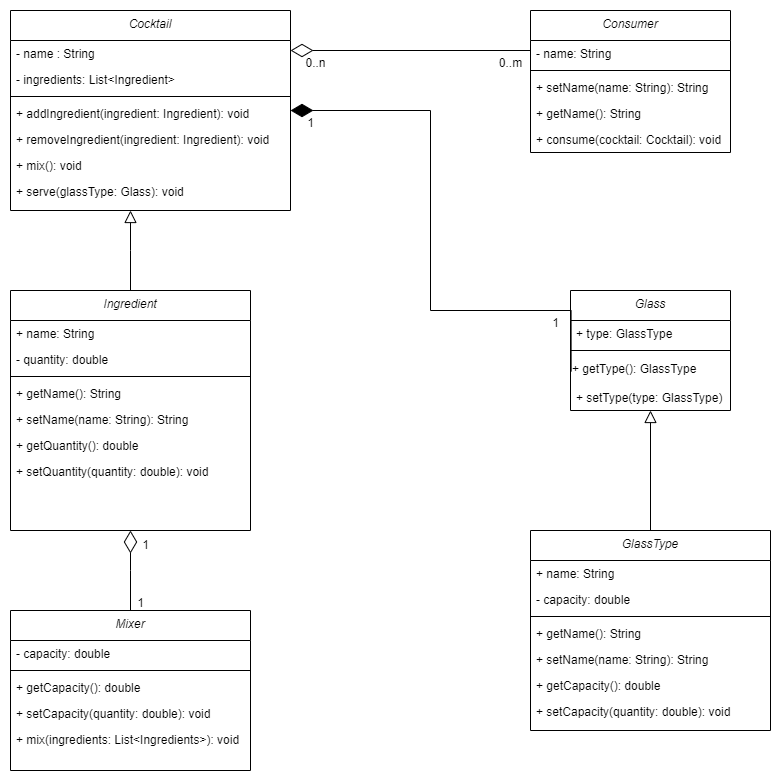

The diagram above was exported from draw.io. Its source (the exported page's mxGraphModel, read from the mxfile embedded in the PNG):
<mxGraphModel dx="1841" dy="997" grid="1" gridSize="10" guides="1" tooltips="1" connect="1" arrows="1" fold="1" page="1" pageScale="1" pageWidth="827" pageHeight="1169" math="0" shadow="0">
  <root>
    <mxCell id="WIyWlLk6GJQsqaUBKTNV-0" />
    <mxCell id="WIyWlLk6GJQsqaUBKTNV-1" parent="WIyWlLk6GJQsqaUBKTNV-0" />
    <mxCell id="_YUiq_Qw98gZNGSJ4Gp9-67" style="edgeStyle=orthogonalEdgeStyle;rounded=0;orthogonalLoop=1;jettySize=auto;html=1;entryX=0.5;entryY=0;entryDx=0;entryDy=0;endArrow=none;endFill=0;startArrow=block;startFill=0;endSize=12;startSize=10;" parent="WIyWlLk6GJQsqaUBKTNV-1" source="zkfFHV4jXpPFQw0GAbJ--0" target="_YUiq_Qw98gZNGSJ4Gp9-0" edge="1">
      <mxGeometry relative="1" as="geometry">
        <Array as="points">
          <mxPoint x="160" y="280" />
          <mxPoint x="160" y="280" />
        </Array>
      </mxGeometry>
    </mxCell>
    <mxCell id="_YUiq_Qw98gZNGSJ4Gp9-72" style="edgeStyle=orthogonalEdgeStyle;rounded=0;orthogonalLoop=1;jettySize=auto;html=1;entryX=0;entryY=0.5;entryDx=0;entryDy=0;endArrow=none;endFill=0;startArrow=diamondThin;startFill=0;endSize=20;startSize=20;" parent="WIyWlLk6GJQsqaUBKTNV-1" source="zkfFHV4jXpPFQw0GAbJ--0" target="_YUiq_Qw98gZNGSJ4Gp9-45" edge="1">
      <mxGeometry relative="1" as="geometry">
        <Array as="points">
          <mxPoint x="560" y="80" />
        </Array>
      </mxGeometry>
    </mxCell>
    <mxCell id="zkfFHV4jXpPFQw0GAbJ--0" value="Cocktail" style="swimlane;fontStyle=2;align=center;verticalAlign=top;childLayout=stackLayout;horizontal=1;startSize=30;horizontalStack=0;resizeParent=1;resizeLast=0;collapsible=1;marginBottom=0;rounded=0;shadow=0;strokeWidth=1;" parent="WIyWlLk6GJQsqaUBKTNV-1" vertex="1">
      <mxGeometry x="40" y="40" width="280" height="200" as="geometry">
        <mxRectangle x="230" y="140" width="160" height="26" as="alternateBounds" />
      </mxGeometry>
    </mxCell>
    <mxCell id="zkfFHV4jXpPFQw0GAbJ--1" value="- name : String&#10;&#10;" style="text;align=left;verticalAlign=top;spacingLeft=4;spacingRight=4;overflow=hidden;rotatable=0;points=[[0,0.5],[1,0.5]];portConstraint=eastwest;" parent="zkfFHV4jXpPFQw0GAbJ--0" vertex="1">
      <mxGeometry y="30" width="280" height="26" as="geometry" />
    </mxCell>
    <mxCell id="_YUiq_Qw98gZNGSJ4Gp9-13" value="- ingredients: List&lt;Ingredient&gt;" style="text;align=left;verticalAlign=top;spacingLeft=4;spacingRight=4;overflow=hidden;rotatable=0;points=[[0,0.5],[1,0.5]];portConstraint=eastwest;" parent="zkfFHV4jXpPFQw0GAbJ--0" vertex="1">
      <mxGeometry y="56" width="280" height="26" as="geometry" />
    </mxCell>
    <mxCell id="zkfFHV4jXpPFQw0GAbJ--4" value="" style="line;html=1;strokeWidth=1;align=left;verticalAlign=middle;spacingTop=-1;spacingLeft=3;spacingRight=3;rotatable=0;labelPosition=right;points=[];portConstraint=eastwest;" parent="zkfFHV4jXpPFQw0GAbJ--0" vertex="1">
      <mxGeometry y="82" width="280" height="8" as="geometry" />
    </mxCell>
    <mxCell id="_YUiq_Qw98gZNGSJ4Gp9-22" value="+ addIngredient(ingredient: Ingredient): void&#10;" style="text;align=left;verticalAlign=top;spacingLeft=4;spacingRight=4;overflow=hidden;rotatable=0;points=[[0,0.5],[1,0.5]];portConstraint=eastwest;" parent="zkfFHV4jXpPFQw0GAbJ--0" vertex="1">
      <mxGeometry y="90" width="280" height="26" as="geometry" />
    </mxCell>
    <mxCell id="_YUiq_Qw98gZNGSJ4Gp9-21" value="+ removeIngredient(ingredient: Ingredient): void" style="text;align=left;verticalAlign=top;spacingLeft=4;spacingRight=4;overflow=hidden;rotatable=0;points=[[0,0.5],[1,0.5]];portConstraint=eastwest;" parent="zkfFHV4jXpPFQw0GAbJ--0" vertex="1">
      <mxGeometry y="116" width="280" height="26" as="geometry" />
    </mxCell>
    <mxCell id="_YUiq_Qw98gZNGSJ4Gp9-20" value="+ mix(): void" style="text;align=left;verticalAlign=top;spacingLeft=4;spacingRight=4;overflow=hidden;rotatable=0;points=[[0,0.5],[1,0.5]];portConstraint=eastwest;" parent="zkfFHV4jXpPFQw0GAbJ--0" vertex="1">
      <mxGeometry y="142" width="280" height="26" as="geometry" />
    </mxCell>
    <mxCell id="_YUiq_Qw98gZNGSJ4Gp9-19" value="+ serve(glassType: Glass): void" style="text;align=left;verticalAlign=top;spacingLeft=4;spacingRight=4;overflow=hidden;rotatable=0;points=[[0,0.5],[1,0.5]];portConstraint=eastwest;" parent="zkfFHV4jXpPFQw0GAbJ--0" vertex="1">
      <mxGeometry y="168" width="280" height="26" as="geometry" />
    </mxCell>
    <mxCell id="_YUiq_Qw98gZNGSJ4Gp9-0" value="Ingredient" style="swimlane;fontStyle=2;align=center;verticalAlign=top;childLayout=stackLayout;horizontal=1;startSize=30;horizontalStack=0;resizeParent=1;resizeLast=0;collapsible=1;marginBottom=0;rounded=0;shadow=0;strokeWidth=1;" parent="WIyWlLk6GJQsqaUBKTNV-1" vertex="1">
      <mxGeometry x="40" y="320" width="240" height="240" as="geometry">
        <mxRectangle x="230" y="140" width="160" height="26" as="alternateBounds" />
      </mxGeometry>
    </mxCell>
    <mxCell id="_YUiq_Qw98gZNGSJ4Gp9-1" value="+ name: String" style="text;align=left;verticalAlign=top;spacingLeft=4;spacingRight=4;overflow=hidden;rotatable=0;points=[[0,0.5],[1,0.5]];portConstraint=eastwest;" parent="_YUiq_Qw98gZNGSJ4Gp9-0" vertex="1">
      <mxGeometry y="30" width="240" height="26" as="geometry" />
    </mxCell>
    <mxCell id="_YUiq_Qw98gZNGSJ4Gp9-18" value="- quantity: double" style="text;align=left;verticalAlign=top;spacingLeft=4;spacingRight=4;overflow=hidden;rotatable=0;points=[[0,0.5],[1,0.5]];portConstraint=eastwest;" parent="_YUiq_Qw98gZNGSJ4Gp9-0" vertex="1">
      <mxGeometry y="56" width="240" height="26" as="geometry" />
    </mxCell>
    <mxCell id="_YUiq_Qw98gZNGSJ4Gp9-2" value="" style="line;html=1;strokeWidth=1;align=left;verticalAlign=middle;spacingTop=-1;spacingLeft=3;spacingRight=3;rotatable=0;labelPosition=right;points=[];portConstraint=eastwest;" parent="_YUiq_Qw98gZNGSJ4Gp9-0" vertex="1">
      <mxGeometry y="82" width="240" height="8" as="geometry" />
    </mxCell>
    <mxCell id="_YUiq_Qw98gZNGSJ4Gp9-12" value="+ getName(): String" style="text;align=left;verticalAlign=top;spacingLeft=4;spacingRight=4;overflow=hidden;rotatable=0;points=[[0,0.5],[1,0.5]];portConstraint=eastwest;" parent="_YUiq_Qw98gZNGSJ4Gp9-0" vertex="1">
      <mxGeometry y="90" width="240" height="26" as="geometry" />
    </mxCell>
    <mxCell id="_YUiq_Qw98gZNGSJ4Gp9-17" value="+ setName(name: String): String" style="text;align=left;verticalAlign=top;spacingLeft=4;spacingRight=4;overflow=hidden;rotatable=0;points=[[0,0.5],[1,0.5]];portConstraint=eastwest;" parent="_YUiq_Qw98gZNGSJ4Gp9-0" vertex="1">
      <mxGeometry y="116" width="240" height="26" as="geometry" />
    </mxCell>
    <mxCell id="_YUiq_Qw98gZNGSJ4Gp9-16" value="+ getQuantity(): double" style="text;align=left;verticalAlign=top;spacingLeft=4;spacingRight=4;overflow=hidden;rotatable=0;points=[[0,0.5],[1,0.5]];portConstraint=eastwest;" parent="_YUiq_Qw98gZNGSJ4Gp9-0" vertex="1">
      <mxGeometry y="142" width="240" height="26" as="geometry" />
    </mxCell>
    <mxCell id="_YUiq_Qw98gZNGSJ4Gp9-15" value="+ setQuantity(quantity: double): void" style="text;align=left;verticalAlign=top;spacingLeft=4;spacingRight=4;overflow=hidden;rotatable=0;points=[[0,0.5],[1,0.5]];portConstraint=eastwest;" parent="_YUiq_Qw98gZNGSJ4Gp9-0" vertex="1">
      <mxGeometry y="168" width="240" height="26" as="geometry" />
    </mxCell>
    <mxCell id="_YUiq_Qw98gZNGSJ4Gp9-69" style="edgeStyle=orthogonalEdgeStyle;rounded=0;orthogonalLoop=1;jettySize=auto;html=1;entryX=0.5;entryY=0;entryDx=0;entryDy=0;endArrow=none;endFill=0;startArrow=block;startFill=0;startSize=10;" parent="WIyWlLk6GJQsqaUBKTNV-1" source="_YUiq_Qw98gZNGSJ4Gp9-8" target="_YUiq_Qw98gZNGSJ4Gp9-59" edge="1">
      <mxGeometry relative="1" as="geometry" />
    </mxCell>
    <mxCell id="_YUiq_Qw98gZNGSJ4Gp9-8" value="Glass" style="swimlane;fontStyle=2;align=center;verticalAlign=top;childLayout=stackLayout;horizontal=1;startSize=30;horizontalStack=0;resizeParent=1;resizeLast=0;collapsible=1;marginBottom=0;rounded=0;shadow=0;strokeWidth=1;" parent="WIyWlLk6GJQsqaUBKTNV-1" vertex="1">
      <mxGeometry x="600" y="320" width="160" height="120" as="geometry">
        <mxRectangle x="230" y="140" width="160" height="26" as="alternateBounds" />
      </mxGeometry>
    </mxCell>
    <mxCell id="_YUiq_Qw98gZNGSJ4Gp9-9" value="+ type: GlassType" style="text;align=left;verticalAlign=top;spacingLeft=4;spacingRight=4;overflow=hidden;rotatable=0;points=[[0,0.5],[1,0.5]];portConstraint=eastwest;" parent="_YUiq_Qw98gZNGSJ4Gp9-8" vertex="1">
      <mxGeometry y="30" width="160" height="26" as="geometry" />
    </mxCell>
    <mxCell id="_YUiq_Qw98gZNGSJ4Gp9-10" value="" style="line;html=1;strokeWidth=1;align=left;verticalAlign=middle;spacingTop=-1;spacingLeft=3;spacingRight=3;rotatable=0;labelPosition=right;points=[];portConstraint=eastwest;" parent="_YUiq_Qw98gZNGSJ4Gp9-8" vertex="1">
      <mxGeometry y="56" width="160" height="8" as="geometry" />
    </mxCell>
    <mxCell id="_YUiq_Qw98gZNGSJ4Gp9-11" value="+ getType(): GlassType" style="text;html=1;align=left;verticalAlign=middle;resizable=0;points=[];autosize=1;strokeColor=none;fillColor=none;" parent="_YUiq_Qw98gZNGSJ4Gp9-8" vertex="1">
      <mxGeometry y="64" width="160" height="30" as="geometry" />
    </mxCell>
    <mxCell id="_YUiq_Qw98gZNGSJ4Gp9-33" value="+ setType(type: GlassType)" style="text;align=left;verticalAlign=top;spacingLeft=4;spacingRight=4;overflow=hidden;rotatable=0;points=[[0,0.5],[1,0.5]];portConstraint=eastwest;" parent="_YUiq_Qw98gZNGSJ4Gp9-8" vertex="1">
      <mxGeometry y="94" width="160" height="26" as="geometry" />
    </mxCell>
    <mxCell id="_YUiq_Qw98gZNGSJ4Gp9-44" value="Consumer" style="swimlane;fontStyle=2;align=center;verticalAlign=top;childLayout=stackLayout;horizontal=1;startSize=30;horizontalStack=0;resizeParent=1;resizeLast=0;collapsible=1;marginBottom=0;rounded=0;shadow=0;strokeWidth=1;" parent="WIyWlLk6GJQsqaUBKTNV-1" vertex="1">
      <mxGeometry x="560" y="40" width="200" height="142" as="geometry">
        <mxRectangle x="230" y="140" width="160" height="26" as="alternateBounds" />
      </mxGeometry>
    </mxCell>
    <mxCell id="_YUiq_Qw98gZNGSJ4Gp9-45" value="- name: String" style="text;align=left;verticalAlign=top;spacingLeft=4;spacingRight=4;overflow=hidden;rotatable=0;points=[[0,0.5],[1,0.5]];portConstraint=eastwest;" parent="_YUiq_Qw98gZNGSJ4Gp9-44" vertex="1">
      <mxGeometry y="30" width="200" height="26" as="geometry" />
    </mxCell>
    <mxCell id="_YUiq_Qw98gZNGSJ4Gp9-46" value="" style="line;html=1;strokeWidth=1;align=left;verticalAlign=middle;spacingTop=-1;spacingLeft=3;spacingRight=3;rotatable=0;labelPosition=right;points=[];portConstraint=eastwest;" parent="_YUiq_Qw98gZNGSJ4Gp9-44" vertex="1">
      <mxGeometry y="56" width="200" height="8" as="geometry" />
    </mxCell>
    <mxCell id="_YUiq_Qw98gZNGSJ4Gp9-48" value="+ setName(name: String): String" style="text;align=left;verticalAlign=top;spacingLeft=4;spacingRight=4;overflow=hidden;rotatable=0;points=[[0,0.5],[1,0.5]];portConstraint=eastwest;" parent="_YUiq_Qw98gZNGSJ4Gp9-44" vertex="1">
      <mxGeometry y="64" width="200" height="26" as="geometry" />
    </mxCell>
    <mxCell id="_YUiq_Qw98gZNGSJ4Gp9-29" value="+ getName(): String" style="text;align=left;verticalAlign=top;spacingLeft=4;spacingRight=4;overflow=hidden;rotatable=0;points=[[0,0.5],[1,0.5]];portConstraint=eastwest;" parent="_YUiq_Qw98gZNGSJ4Gp9-44" vertex="1">
      <mxGeometry y="90" width="200" height="26" as="geometry" />
    </mxCell>
    <mxCell id="_YUiq_Qw98gZNGSJ4Gp9-28" value="+ consume(cocktail: Cocktail): void" style="text;align=left;verticalAlign=top;spacingLeft=4;spacingRight=4;overflow=hidden;rotatable=0;points=[[0,0.5],[1,0.5]];portConstraint=eastwest;" parent="_YUiq_Qw98gZNGSJ4Gp9-44" vertex="1">
      <mxGeometry y="116" width="200" height="26" as="geometry" />
    </mxCell>
    <mxCell id="_YUiq_Qw98gZNGSJ4Gp9-68" style="edgeStyle=orthogonalEdgeStyle;rounded=0;orthogonalLoop=1;jettySize=auto;html=1;entryX=0.5;entryY=1;entryDx=0;entryDy=0;endArrow=diamondThin;endFill=0;startArrow=none;startFill=0;endSize=20;" parent="WIyWlLk6GJQsqaUBKTNV-1" source="_YUiq_Qw98gZNGSJ4Gp9-49" target="_YUiq_Qw98gZNGSJ4Gp9-0" edge="1">
      <mxGeometry relative="1" as="geometry">
        <Array as="points">
          <mxPoint x="160" y="600" />
          <mxPoint x="160" y="600" />
        </Array>
      </mxGeometry>
    </mxCell>
    <mxCell id="_YUiq_Qw98gZNGSJ4Gp9-49" value="Mixer" style="swimlane;fontStyle=2;align=center;verticalAlign=top;childLayout=stackLayout;horizontal=1;startSize=30;horizontalStack=0;resizeParent=1;resizeLast=0;collapsible=1;marginBottom=0;rounded=0;shadow=0;strokeWidth=1;" parent="WIyWlLk6GJQsqaUBKTNV-1" vertex="1">
      <mxGeometry x="40" y="640" width="240" height="160" as="geometry">
        <mxRectangle x="230" y="140" width="160" height="26" as="alternateBounds" />
      </mxGeometry>
    </mxCell>
    <mxCell id="_YUiq_Qw98gZNGSJ4Gp9-50" value="- capacity: double" style="text;align=left;verticalAlign=top;spacingLeft=4;spacingRight=4;overflow=hidden;rotatable=0;points=[[0,0.5],[1,0.5]];portConstraint=eastwest;" parent="_YUiq_Qw98gZNGSJ4Gp9-49" vertex="1">
      <mxGeometry y="30" width="240" height="26" as="geometry" />
    </mxCell>
    <mxCell id="_YUiq_Qw98gZNGSJ4Gp9-51" value="" style="line;html=1;strokeWidth=1;align=left;verticalAlign=middle;spacingTop=-1;spacingLeft=3;spacingRight=3;rotatable=0;labelPosition=right;points=[];portConstraint=eastwest;" parent="_YUiq_Qw98gZNGSJ4Gp9-49" vertex="1">
      <mxGeometry y="56" width="240" height="8" as="geometry" />
    </mxCell>
    <mxCell id="_YUiq_Qw98gZNGSJ4Gp9-30" value="+ getCapacity(): double" style="text;align=left;verticalAlign=top;spacingLeft=4;spacingRight=4;overflow=hidden;rotatable=0;points=[[0,0.5],[1,0.5]];portConstraint=eastwest;" parent="_YUiq_Qw98gZNGSJ4Gp9-49" vertex="1">
      <mxGeometry y="64" width="240" height="26" as="geometry" />
    </mxCell>
    <mxCell id="_YUiq_Qw98gZNGSJ4Gp9-53" value="+ setCapacity(quantity: double): void" style="text;align=left;verticalAlign=top;spacingLeft=4;spacingRight=4;overflow=hidden;rotatable=0;points=[[0,0.5],[1,0.5]];portConstraint=eastwest;" parent="_YUiq_Qw98gZNGSJ4Gp9-49" vertex="1">
      <mxGeometry y="90" width="240" height="26" as="geometry" />
    </mxCell>
    <mxCell id="_YUiq_Qw98gZNGSJ4Gp9-31" value="+ mix(ingredients: List&lt;Ingredients&gt;): void" style="text;align=left;verticalAlign=top;spacingLeft=4;spacingRight=4;overflow=hidden;rotatable=0;points=[[0,0.5],[1,0.5]];portConstraint=eastwest;" parent="_YUiq_Qw98gZNGSJ4Gp9-49" vertex="1">
      <mxGeometry y="116" width="240" height="26" as="geometry" />
    </mxCell>
    <mxCell id="_YUiq_Qw98gZNGSJ4Gp9-59" value="GlassType" style="swimlane;fontStyle=2;align=center;verticalAlign=top;childLayout=stackLayout;horizontal=1;startSize=30;horizontalStack=0;resizeParent=1;resizeLast=0;collapsible=1;marginBottom=0;rounded=0;shadow=0;strokeWidth=1;" parent="WIyWlLk6GJQsqaUBKTNV-1" vertex="1">
      <mxGeometry x="560" y="560" width="240" height="200" as="geometry">
        <mxRectangle x="230" y="140" width="160" height="26" as="alternateBounds" />
      </mxGeometry>
    </mxCell>
    <mxCell id="_YUiq_Qw98gZNGSJ4Gp9-60" value="+ name: String" style="text;align=left;verticalAlign=top;spacingLeft=4;spacingRight=4;overflow=hidden;rotatable=0;points=[[0,0.5],[1,0.5]];portConstraint=eastwest;" parent="_YUiq_Qw98gZNGSJ4Gp9-59" vertex="1">
      <mxGeometry y="30" width="240" height="26" as="geometry" />
    </mxCell>
    <mxCell id="_YUiq_Qw98gZNGSJ4Gp9-61" value="- capacity: double" style="text;align=left;verticalAlign=top;spacingLeft=4;spacingRight=4;overflow=hidden;rotatable=0;points=[[0,0.5],[1,0.5]];portConstraint=eastwest;" parent="_YUiq_Qw98gZNGSJ4Gp9-59" vertex="1">
      <mxGeometry y="56" width="240" height="26" as="geometry" />
    </mxCell>
    <mxCell id="_YUiq_Qw98gZNGSJ4Gp9-62" value="" style="line;html=1;strokeWidth=1;align=left;verticalAlign=middle;spacingTop=-1;spacingLeft=3;spacingRight=3;rotatable=0;labelPosition=right;points=[];portConstraint=eastwest;" parent="_YUiq_Qw98gZNGSJ4Gp9-59" vertex="1">
      <mxGeometry y="82" width="240" height="8" as="geometry" />
    </mxCell>
    <mxCell id="_YUiq_Qw98gZNGSJ4Gp9-63" value="+ getName(): String" style="text;align=left;verticalAlign=top;spacingLeft=4;spacingRight=4;overflow=hidden;rotatable=0;points=[[0,0.5],[1,0.5]];portConstraint=eastwest;" parent="_YUiq_Qw98gZNGSJ4Gp9-59" vertex="1">
      <mxGeometry y="90" width="240" height="26" as="geometry" />
    </mxCell>
    <mxCell id="_YUiq_Qw98gZNGSJ4Gp9-64" value="+ setName(name: String): String" style="text;align=left;verticalAlign=top;spacingLeft=4;spacingRight=4;overflow=hidden;rotatable=0;points=[[0,0.5],[1,0.5]];portConstraint=eastwest;" parent="_YUiq_Qw98gZNGSJ4Gp9-59" vertex="1">
      <mxGeometry y="116" width="240" height="26" as="geometry" />
    </mxCell>
    <mxCell id="_YUiq_Qw98gZNGSJ4Gp9-65" value="+ getCapacity(): double" style="text;align=left;verticalAlign=top;spacingLeft=4;spacingRight=4;overflow=hidden;rotatable=0;points=[[0,0.5],[1,0.5]];portConstraint=eastwest;" parent="_YUiq_Qw98gZNGSJ4Gp9-59" vertex="1">
      <mxGeometry y="142" width="240" height="26" as="geometry" />
    </mxCell>
    <mxCell id="_YUiq_Qw98gZNGSJ4Gp9-66" value="+ setCapacity(quantity: double): void" style="text;align=left;verticalAlign=top;spacingLeft=4;spacingRight=4;overflow=hidden;rotatable=0;points=[[0,0.5],[1,0.5]];portConstraint=eastwest;" parent="_YUiq_Qw98gZNGSJ4Gp9-59" vertex="1">
      <mxGeometry y="168" width="240" height="26" as="geometry" />
    </mxCell>
    <mxCell id="_YUiq_Qw98gZNGSJ4Gp9-71" style="edgeStyle=orthogonalEdgeStyle;rounded=0;orthogonalLoop=1;jettySize=auto;html=1;entryX=0.004;entryY=0.564;entryDx=0;entryDy=0;entryPerimeter=0;endArrow=none;endFill=0;startArrow=diamondThin;startFill=1;endSize=20;startSize=20;" parent="WIyWlLk6GJQsqaUBKTNV-1" source="zkfFHV4jXpPFQw0GAbJ--0" target="_YUiq_Qw98gZNGSJ4Gp9-11" edge="1">
      <mxGeometry relative="1" as="geometry">
        <Array as="points">
          <mxPoint x="460" y="140" />
          <mxPoint x="460" y="340" />
          <mxPoint x="601" y="340" />
        </Array>
      </mxGeometry>
    </mxCell>
    <mxCell id="U02sQ8e8ttHhKHblpXkd-0" value="0..n" style="text;html=1;align=center;verticalAlign=middle;resizable=0;points=[];autosize=1;strokeColor=none;fillColor=none;" parent="WIyWlLk6GJQsqaUBKTNV-1" vertex="1">
      <mxGeometry x="325" y="78" width="40" height="30" as="geometry" />
    </mxCell>
    <mxCell id="U02sQ8e8ttHhKHblpXkd-1" value="0..m" style="text;html=1;align=center;verticalAlign=middle;resizable=0;points=[];autosize=1;strokeColor=none;fillColor=none;" parent="WIyWlLk6GJQsqaUBKTNV-1" vertex="1">
      <mxGeometry x="515" y="78" width="50" height="30" as="geometry" />
    </mxCell>
    <mxCell id="U02sQ8e8ttHhKHblpXkd-2" value="1" style="text;html=1;align=center;verticalAlign=middle;resizable=0;points=[];autosize=1;strokeColor=none;fillColor=none;" parent="WIyWlLk6GJQsqaUBKTNV-1" vertex="1">
      <mxGeometry x="325" y="138" width="30" height="30" as="geometry" />
    </mxCell>
    <mxCell id="U02sQ8e8ttHhKHblpXkd-3" value="1" style="text;html=1;align=center;verticalAlign=middle;resizable=0;points=[];autosize=1;strokeColor=none;fillColor=none;" parent="WIyWlLk6GJQsqaUBKTNV-1" vertex="1">
      <mxGeometry x="570" y="338" width="30" height="30" as="geometry" />
    </mxCell>
    <mxCell id="U02sQ8e8ttHhKHblpXkd-4" value="1" style="text;html=1;align=center;verticalAlign=middle;resizable=0;points=[];autosize=1;strokeColor=none;fillColor=none;" parent="WIyWlLk6GJQsqaUBKTNV-1" vertex="1">
      <mxGeometry x="160" y="560" width="30" height="30" as="geometry" />
    </mxCell>
    <mxCell id="U02sQ8e8ttHhKHblpXkd-5" value="1" style="text;html=1;align=center;verticalAlign=middle;resizable=0;points=[];autosize=1;strokeColor=none;fillColor=none;" parent="WIyWlLk6GJQsqaUBKTNV-1" vertex="1">
      <mxGeometry x="155" y="618" width="30" height="30" as="geometry" />
    </mxCell>
  </root>
</mxGraphModel>